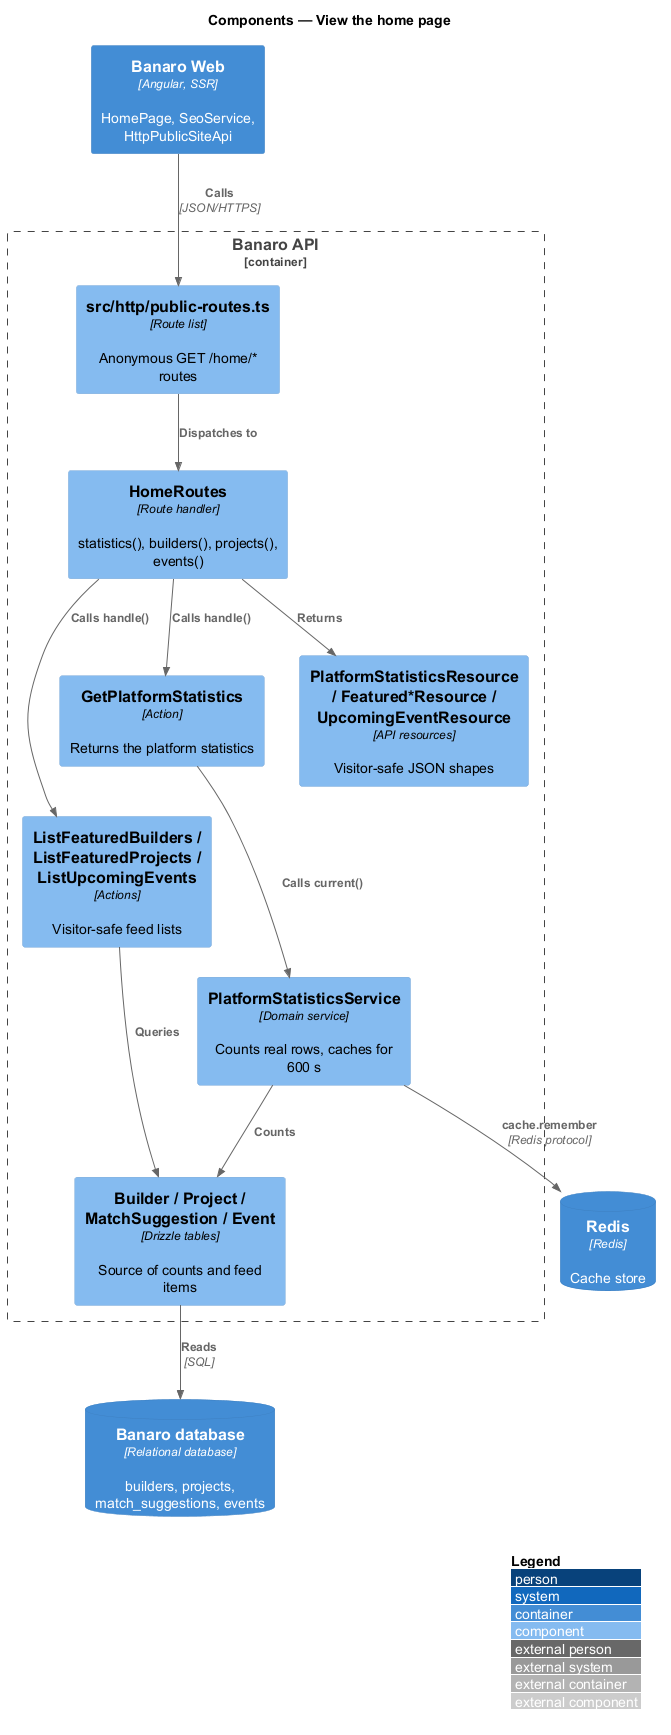

The diagram above was rendered by PlantUML. Its source (embedded in the PNG):
@startuml
!include <C4/C4_Component>
LAYOUT_WITH_LEGEND()
title Components — View the home page

Container(web, "Banaro Web", "Angular, SSR", "HomePage, SeoService, HttpPublicSiteApi")
ContainerDb(db, "Banaro database", "Relational database", "builders, projects, match_suggestions, events")
ContainerDb(redis, "Redis", "Redis", "Cache store")

Container_Boundary(api, "Banaro API") {
  Component(routes, "src/http/public-routes.ts", "Route list", "Anonymous GET /home/* routes")
  Component(ctrl, "HomeRoutes", "Route handler", "statistics(), builders(), projects(), events()")
  Component(stats, "GetPlatformStatistics", "Action", "Returns the platform statistics")
  Component(feeds, "ListFeaturedBuilders / ListFeaturedProjects / ListUpcomingEvents", "Actions", "Visitor-safe feed lists")
  Component(svc, "PlatformStatisticsService", "Domain service", "Counts real rows, caches for 600 s")
  Component(models, "Builder / Project / MatchSuggestion / Event", "Drizzle tables", "Source of counts and feed items")
  Component(res, "PlatformStatisticsResource / Featured*Resource / UpcomingEventResource", "API resources", "Visitor-safe JSON shapes")
}

Rel(web, routes, "Calls", "JSON/HTTPS")
Rel(routes, ctrl, "Dispatches to")
Rel(ctrl, stats, "Calls handle()")
Rel(ctrl, feeds, "Calls handle()")
Rel(ctrl, res, "Returns")
Rel(stats, svc, "Calls current()")
Rel(svc, redis, "cache.remember", "Redis protocol")
Rel(svc, models, "Counts")
Rel(feeds, models, "Queries")
Rel(models, db, "Reads", "SQL")
@enduml